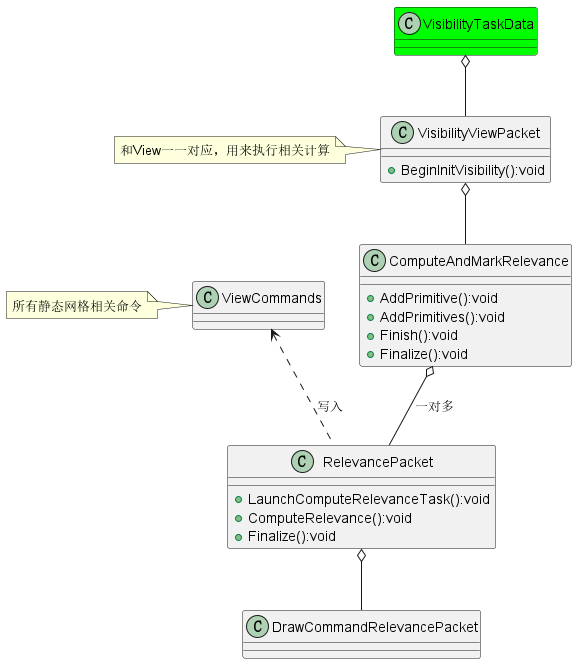

The diagram above was rendered by PlantUML. Its source (embedded in the PNG):
@startuml relevance
class VisibilityTaskData #00FF00
class VisibilityViewPacket{
    + BeginInitVisibility():void
}
class ComputeAndMarkRelevance{
    + AddPrimitive():void
    + AddPrimitives():void
    + Finish():void
    + Finalize():void
}
class RelevancePacket{
    + LaunchComputeRelevanceTask():void
    + ComputeRelevance():void
    + Finalize():void
}
class DrawCommandRelevancePacket

VisibilityTaskData o-- VisibilityViewPacket
note left of VisibilityViewPacket: 和View一一对应，用来执行相关计算
VisibilityViewPacket o-- ComputeAndMarkRelevance
ComputeAndMarkRelevance o-- RelevancePacket:一对多
RelevancePacket o-- DrawCommandRelevancePacket

class ViewCommands{}
ViewCommands <.. RelevancePacket:写入

note left of ViewCommands: 所有静态网格相关命令

@enduml